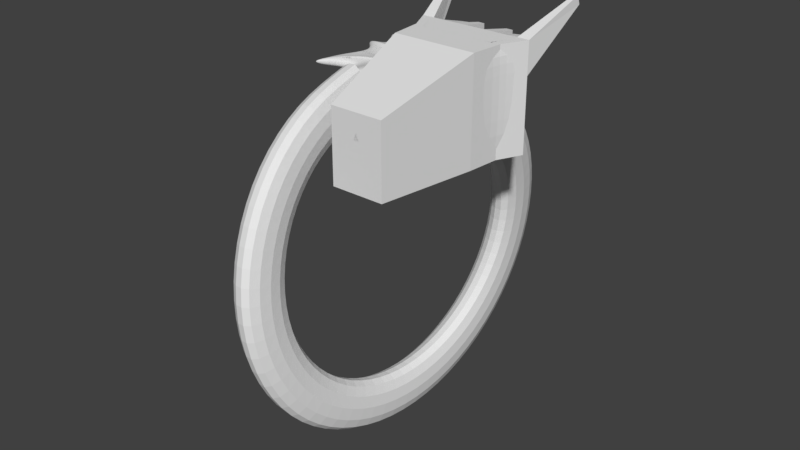 # Source: dragonring.blend  (saved by Blender 2.79.0; exported with 4.5.12 LTS)
import bpy
from mathutils import Matrix  # noqa: F401  (used for matrix-valued properties, if any)

bpy.ops.wm.read_factory_settings(use_empty=True)
scene = bpy.context.scene
scene.name = 'Scene'

# ---- collections
col_collection_1 = bpy.data.collections.new('Collection 1'); scene.collection.children.link(col_collection_1)

# ---- materials (node trees are filled in below, after node groups)
mat_material = bpy.data.materials.new('Material')
mat_material.alpha_threshold = 0.0
mat_material.use_transparent_shadow = False
mat_material.roughness = 0.5
mat_material.line_color = (0.0, 0.0, 0.0, 1.0)

# ---- material node trees

# ---- world
world_world = bpy.data.worlds.new('World'); scene.world = world_world
world_world.color = (0.05088, 0.05088, 0.05088)
world_world.use_sun_shadow = False
world_world.sun_shadow_jitter_overblur = 0.0
world_world.cycles.sampling_method = 'MANUAL'

# ---- meshes
me_cube_003 = bpy.data.meshes.new('Cube.003')
me_cube_003.from_pydata([(-1.909, -0.1293, 0.01922), (-1.909, -0.1293, 2.019), (-2.657, 1.801, 0.1274), (-2.657, 1.801, 3.383), (-0.07173, 0.2783, -2.888), (-0.07173, 0.2578, 1.962), (-0.06107, 1.767, -1.437), (-0.06414, 1.801, 1.858), (-2.657, 1.801, 0.1274), (-2.657, 1.874, 3.342), (-0.06414, 1.798, -1.439), (-0.06966, 1.838, 1.818), (-2.58, 3.289, 0.1188), (-2.58, 3.289, 3.294), (0.2298, 3.268, -0.2089), (0.2298, 3.289, 1.903), (-1.842, 5.09, 0.1091), (-1.842, 5.09, 3.392), (0.5767, 4.14, 0.1091), (0.5767, 4.14, 1.854), (-0.3834, 5.963, 0.3525), (-0.3834, 5.963, 3.668), (1.099, 5.381, 0.3525), (1.099, 5.381, 1.716), (2.209, 7.336, 0.8215), (2.209, 7.336, 0.9217), (2.352, 7.28, 0.8215), (2.352, 7.28, 0.9217), (-3.871, -1.529, 0.3102), (-3.871, -1.529, 2.31), (-3.796, 2.343, 0.1274), (-3.796, 2.343, 1.858), (-3.796, 2.343, 0.1274), (-3.796, 2.343, 1.818), (-3.72, 3.831, 0.1188), (-3.72, 3.831, 1.903), (-2.981, 5.632, 0.1091), (-2.981, 5.632, 1.854), (-1.523, 6.505, 0.3525), (-1.523, 6.505, 1.716), (2.114, 7.375, 0.8956), (2.114, 7.375, 0.9958), (0.8347, 4.753, 0.2293), (0.8347, 4.753, 1.6), (-1.122, 5.521, 0.2293), (-1.122, 5.521, 1.6), (-1.326, 5.652, 0.2897), (-1.326, 5.652, 1.66), (0.4033, 3.715, 1.877), (-2.211, 4.189, 1.877), (-2.211, 4.189, 0.114), (0.4033, 3.715, 0.114), (-2.379, 4.265, 1.946), (-2.379, 4.265, 0.1826), (0.08285, 2.545, 1.884), (-2.618, 2.545, 1.884), (-2.618, 2.545, 0.1231), (0.08285, 2.533, -0.824), (-2.732, 2.602, 1.956), (-2.732, 2.602, 0.1945), (-2.328, 0.9006, 0.06369), (-2.328, 0.9006, 1.909), (-0.03207, 0.9103, -2.252), (-0.03207, 0.9006, 1.909), (-3.623, -0.007785, 0.2764), (-3.623, -0.007785, 2.122), (-2.492, 1.351, 1.863), (-0.04811, 1.354, -1.845), (-2.868, 1.341, 1.945), (-2.492, 1.351, 0.09554), (-0.04811, 1.351, 1.863), (-2.868, 1.341, 0.1772), (-2.63, 1.728, 3.102), (-0.06154, 1.726, -1.505), (-3.645, 2.18, 1.838), (-2.63, 1.728, 0.1222), (-0.06154, 1.728, 1.825), (-3.645, 2.18, 0.1355), (0.2156, 3.217, 1.945), (0.2156, 3.197, -0.2683), (-2.584, 3.217, 3.201), (-2.584, 3.217, 0.1192), (-3.624, 3.713, 1.952), (-3.624, 3.713, 0.1261), (-2.55, 3.363, 3.223), (-2.55, 3.363, 0.1184), (-3.611, 3.867, 1.951), (-3.611, 3.867, 0.124), (0.2439, 3.324, 1.945), (0.2439, 3.302, -0.1804), (0.5635, 4.108, 1.809), (0.5635, 4.108, 0.1095), (-1.87, 5.021, 3.231), (-1.87, 5.021, 0.1095), (-2.936, 5.528, 1.814), (-2.936, 5.528, 0.1147), (0.6002, 4.196, 1.785), (-1.777, 5.129, 3.184), (-2.831, 5.633, 1.79), (0.6002, 4.196, 0.1201), (-1.777, 5.129, 0.1201), (-2.831, 5.633, 0.1256), (1.064, 5.297, 0.336), (-0.4819, 5.904, 0.336), (-1.496, 6.391, 0.3441), (1.064, 5.297, 1.419), (-0.4819, 5.904, 3.11), (-1.496, 6.391, 1.427), (1.142, 5.447, 1.375), (-0.2936, 6.01, 3.258), (-0.2936, 6.01, 0.3687), (1.142, 5.447, 0.3687), (-1.397, 6.535, 1.377), (-1.397, 6.535, 0.3713), (-2.1, 0.3394, 0.03946), (-0.05368, 0.5503, 1.938), (-3.758, -0.8369, 0.2948), (-2.1, 0.3394, 3.092), (-0.05368, 0.566, -2.598), (-3.846, -1.431, 2.224), (-2.063, 0.25, 0.03559), (-0.05713, 0.4945, 1.942), (-3.78, -0.9691, 0.2977), (-2.063, 0.25, 2.719), (-0.05713, 0.5111, -2.653), (-3.851, -1.45, 2.241), (-2.123, 0.3966, 2.627), (-0.05148, 0.601, -2.563), (-3.832, -1.38, 2.214), (-2.123, 0.3966, 0.04192), (-0.05148, 0.586, 1.935), (-3.744, -0.7525, 0.2929), (-1.725, -2.327, -4.712), (-1.697, -2.339, 3.282), (-0.1746, -2.322, 7.528), (-0.1658, -2.324, -8.901)], [], [(3, 9, 33, 31), (3, 7, 11, 9), (124, 121, 5, 4), (5, 1, 133, 134), (120, 124, 4, 0), (121, 123, 1, 5), (80, 78, 15, 13), (72, 3, 31, 74), (7, 6, 10, 11), (6, 2, 8, 10), (92, 90, 19, 17), (0, 1, 29, 28), (78, 79, 14, 15), (79, 81, 12, 14), (105, 102, 22, 23), (120, 0, 28, 122), (90, 91, 18, 19), (91, 93, 16, 18), (109, 108, 27, 25), (102, 103, 20, 22), (106, 105, 23, 21), (25, 24, 40, 41), (24, 25, 27, 26), (106, 21, 39, 107), (108, 111, 26, 27), (111, 110, 24, 26), (77, 74, 31, 30), (30, 31, 33, 32), (83, 82, 35, 34), (95, 94, 37, 36), (104, 107, 39, 38), (113, 112, 41, 40), (80, 13, 35, 82), (8, 2, 30, 32), (92, 17, 37, 94), (56, 8, 32, 59), (85, 12, 34, 87), (109, 25, 41, 112), (100, 16, 36, 101), (110, 20, 38, 113), (103, 44, 46, 104), (101, 98, 47, 46), (97, 45, 47, 98), (97, 96, 43, 45), (99, 100, 44, 42), (96, 99, 42, 43), (93, 50, 53, 95), (84, 49, 52, 86), (87, 86, 52, 53), (89, 85, 50, 51), (88, 89, 51, 48), (84, 88, 48, 49), (81, 56, 59, 83), (9, 55, 58, 33), (32, 33, 58, 59), (10, 8, 56, 57), (11, 10, 57, 54), (9, 11, 54, 55), (131, 128, 65, 64), (69, 60, 64, 71), (126, 61, 65, 128), (70, 66, 61, 63), (69, 67, 62, 60), (67, 70, 63, 62), (73, 76, 70, 67), (75, 73, 67, 69), (76, 72, 66, 70), (75, 69, 71, 77), (64, 65, 68, 71), (61, 66, 68, 65), (2, 75, 77, 30), (7, 3, 72, 76), (2, 6, 73, 75), (6, 7, 76, 73), (71, 68, 74, 77), (66, 72, 74, 68), (12, 81, 83, 34), (55, 80, 82, 58), (59, 58, 82, 83), (57, 56, 81, 79), (54, 57, 79, 78), (55, 54, 78, 80), (13, 15, 88, 84), (15, 14, 89, 88), (14, 12, 85, 89), (34, 35, 86, 87), (13, 84, 86, 35), (50, 85, 87, 53), (16, 93, 95, 36), (49, 92, 94, 52), (53, 52, 94, 95), (51, 50, 93, 91), (48, 51, 91, 90), (49, 48, 90, 92), (19, 18, 99, 96), (18, 16, 100, 99), (17, 19, 96, 97), (17, 97, 98, 37), (36, 37, 98, 101), (44, 100, 101, 46), (20, 103, 104, 38), (46, 47, 107, 104), (45, 106, 107, 47), (45, 43, 105, 106), (42, 44, 103, 102), (43, 42, 102, 105), (24, 110, 113, 40), (21, 109, 112, 39), (38, 39, 112, 113), (22, 20, 110, 111), (23, 22, 111, 108), (21, 23, 108, 109), (123, 117, 119, 125), (122, 125, 119, 116), (129, 114, 116, 131), (130, 126, 117, 115), (129, 127, 118, 114), (127, 130, 115, 118), (28, 29, 125, 122), (1, 123, 125, 29), (114, 120, 122, 116), (115, 117, 123, 121), (114, 118, 124, 120), (118, 115, 121, 124), (62, 63, 130, 127), (60, 62, 127, 129), (63, 61, 126, 130), (60, 129, 131, 64), (117, 126, 128, 119), (116, 119, 128, 131), (135, 134, 133, 132), (4, 5, 134, 135), (1, 0, 132, 133), (0, 4, 135, 132)])
me_cube_003.use_remesh_preserve_volume = False
me_cube_003.use_remesh_preserve_attributes = False
me_cube_003.use_mirror_vertex_groups = False
me_cube_003.update()
me_cube = bpy.data.meshes.new('Cube')
me_cube.from_pydata([(-0.1152, 0.1224, 0.1432), (-0.1123, -2.058, 0.1432), (-1.593, -2.058, 0.1432), (-1.004, 0.1224, 0.1432), (-0.1152, 0.1224, 1.44), (-0.1123, -2.058, 2.031), (-1.593, -2.058, 2.031), (-1.004, 0.1224, 1.44), (-0.1123, -2.777, 0.1432), (-1.71, -2.777, 0.1432), (-0.1123, -2.777, 2.031), (-1.71, -2.777, 2.031), (-0.1123, -3.329, 0.1432), (-2.162, -3.329, 0.1432), (-0.1123, -3.329, 2.031), (-2.162, -3.329, 2.031), (-0.8055, 0.1224, 0.1432), (-1.262, -2.058, 0.1432), (-0.8055, 0.1224, 1.44), (-1.262, -2.058, 2.031), (-1.353, -2.777, 0.1432), (-1.353, -2.777, 2.031), (-1.704, -3.329, 0.1432), (-1.704, -3.329, 2.031), (-0.1152, 0.1224, 1.096), (-0.1123, -2.058, 1.459), (-1.593, -2.058, 1.459), (-1.004, 0.1224, 1.096), (-0.1123, -2.777, 1.459), (-1.71, -2.777, 1.459), (-0.1123, -3.329, 1.459), (-2.162, -3.329, 1.459), (-1.704, -3.329, 1.459), (-0.8055, 0.1224, 1.096), (-2.162, -3.329, 2.031), (-1.704, -3.329, 2.031), (-2.162, -3.329, 1.459), (-1.704, -3.329, 1.459), (-2.552, -4.588, 2.538), (-2.418, -4.612, 2.548), (-2.552, -4.656, 2.381), (-2.418, -4.681, 2.391), (-0.4097, 0.1224, 0.1432), (-0.6398, 0.1224, 0.1432), (-0.6028, -2.058, 0.1432), (-0.986, -2.058, 0.1432), (-0.4097, 0.1224, 1.44), (-0.6398, 0.1224, 1.44), (-0.6028, -2.058, 2.031), (-0.986, -2.058, 2.031), (-0.6416, -2.777, 0.1432), (-1.055, -2.777, 0.1432), (-0.6416, -2.777, 2.031), (-1.055, -2.777, 2.031), (-0.7912, -3.329, 0.1432), (-1.322, -3.329, 0.1432), (-0.7912, -3.329, 2.031), (-1.322, -3.329, 2.031), (-0.4097, 0.1224, 1.096), (-0.6398, 0.1224, 1.096), (-0.7912, -3.329, 1.459), (-1.322, -3.329, 1.459), (-1.704, -3.329, 2.031), (-1.704, -3.329, 1.459), (-1.704, -3.329, 2.031), (-1.704, -3.329, 1.459), (-1.322, -3.329, 2.031), (-1.322, -3.329, 1.459), (-1.14, -4.038, 1.875), (-1.378, -4.002, 1.875), (-1.14, -4.038, 1.615), (-1.378, -4.002, 1.615), (-0.2294, 0.1224, 0.1432), (-0.3024, -2.058, 0.1432), (-0.2294, 0.1224, 1.44), (-0.3024, -2.058, 2.031), (-0.3175, -2.777, 0.1432), (-0.3175, -2.777, 2.031), (-0.3755, -3.329, 0.1432), (-0.3755, -3.329, 2.031), (-0.2294, 0.1224, 1.096), (-0.3755, -3.329, 1.459), (-0.4569, -4.026, 1.919), (-0.7098, -4.026, 1.919), (-0.4569, -4.026, 1.571), (-0.7098, -4.026, 1.571)], [], [(16, 17, 2, 3), (18, 7, 6, 19), (24, 4, 5, 25), (73, 1, 8, 76), (26, 6, 7, 27), (33, 16, 3, 27), (29, 9, 13, 31), (19, 6, 11, 21), (26, 2, 9, 29), (25, 5, 10, 28), (15, 31, 36, 34), (76, 8, 12, 78), (21, 11, 15, 23), (28, 10, 14, 30), (53, 21, 23, 57), (9, 20, 22, 13), (35, 37, 65, 64), (49, 19, 21, 53), (59, 43, 16, 33), (2, 17, 20, 9), (47, 18, 19, 49), (43, 45, 17, 16), (47, 59, 33, 18), (55, 61, 32, 22), (8, 28, 30, 12), (22, 32, 31, 13), (1, 25, 28, 8), (6, 26, 29, 11), (11, 29, 31, 15), (18, 33, 27, 7), (2, 26, 27, 3), (0, 24, 25, 1), (37, 35, 39, 41), (23, 15, 34, 35), (32, 61, 67, 63), (31, 32, 37, 36), (41, 39, 38, 40), (34, 36, 40, 38), (36, 37, 41, 40), (35, 34, 38, 39), (78, 81, 60, 54), (54, 60, 61, 55), (74, 80, 58, 46), (46, 58, 59, 47), (72, 73, 44, 42), (42, 44, 45, 43), (74, 46, 48, 75), (46, 47, 49, 48), (80, 72, 42, 58), (58, 42, 43, 59), (75, 48, 52, 77), (48, 49, 53, 52), (60, 81, 84, 85), (61, 60, 70, 71), (77, 52, 56, 79), (52, 53, 57, 56), (20, 51, 55, 22), (51, 50, 54, 55), (17, 45, 51, 20), (45, 44, 50, 51), (67, 66, 62, 63), (63, 62, 64, 65), (37, 32, 63, 65), (61, 57, 66, 67), (23, 35, 64, 62), (57, 23, 62, 66), (70, 68, 69, 71), (56, 57, 69, 68), (57, 61, 71, 69), (60, 56, 68, 70), (10, 77, 79, 14), (30, 14, 79, 81), (5, 75, 77, 10), (24, 0, 72, 80), (4, 74, 75, 5), (0, 1, 73, 72), (4, 24, 80, 74), (12, 30, 81, 78), (50, 76, 78, 54), (44, 73, 76, 50), (84, 82, 83, 85), (81, 79, 82, 84), (79, 56, 83, 82), (56, 60, 85, 83)])
_k = {(0, 1): 1.0, (4, 24): 1.0, (5, 25): 1.0, (4, 5): 1.0, (10, 28): 1.0, (1, 8): 1.0, (5, 10): 1.0, (8, 12): 1.0, (10, 14): 1.0, (0, 24): 1.0, (1, 25): 1.0, (8, 28): 1.0}
me_cube.attributes.new('crease_edge', 'FLOAT', 'EDGE').data.foreach_set('value', [_k.get((min(e.vertices), max(e.vertices)), 0.0) for e in me_cube.edges])
me_cube.materials.append(mat_material)
me_cube.use_remesh_preserve_volume = False
me_cube.use_remesh_preserve_attributes = False
me_cube.use_mirror_vertex_groups = False
me_cube.update()
me_circle = bpy.data.meshes.new('Circle')
me_circle.from_pydata([(7.404, -6.27e-08, 0.03228), (4.536, -6.27e-08, 0.03228), (6.674, 6.27e-08, 1.467), (5.266, 6.27e-08, 1.467)], [], [(3, 2, 0, 1)])
me_circle.use_remesh_preserve_volume = False
me_circle.use_remesh_preserve_attributes = False
me_circle.use_mirror_vertex_groups = False
me_circle.update()

# ---- objects
ob_wing = bpy.data.objects.new('wing', me_cube_003)
ob_head = bpy.data.objects.new('head', me_cube)
ob_ring = bpy.data.objects.new('ring', me_circle)

# ---- transforms, parenting, visibility, modifiers, constraints
ob_wing.location = (0.0899, -1.238, 0.2468)
ob_wing.scale = (0.2858, 0.2858, 0.05359)
ob_wing.lineart.crease_threshold = 0.0
_m = ob_wing.modifiers.new('Subsurf', 'SUBSURF')
_m.uv_smooth = 'PRESERVE_CORNERS'
_m.levels = 3
_m.render_levels = 5
_m.show_only_control_edges = False
ob_head.location = (1.241, -3.25, -0.3444)
ob_head.rotation_euler = (0.0, -0.0, -3.146)
ob_head.scale = (0.3454, 0.5868, 0.7277)
ob_head.lock_rotations_4d = False
ob_head.empty_display_type = 'ARROWS'
ob_head.hide_viewport = True
ob_head.lineart.crease_threshold = 0.0
_m = ob_head.modifiers.new('Mirror', 'MIRROR')
_m.merge_threshold = 0.5
ob_ring.location = (1.501, -1.909, -1.822)
ob_ring.rotation_euler = (0.0, -1.571, 0.0)
ob_ring.scale = (0.343, 0.343, 0.343)
ob_ring.lineart.crease_threshold = 0.0
_m = ob_ring.modifiers.new('Screw', 'SCREW')
_m.screw_offset = 4.0
_m = ob_ring.modifiers.new('Boolean', 'BOOLEAN')
_m.object = ob_wing
_m.operation = 'UNION'
_m.double_threshold = 0.1
_m.solver = 'FAST'
_m = ob_ring.modifiers.new('Boolean.001', 'BOOLEAN')
_m.object = ob_head
_m.operation = 'UNION'
_m.solver = 'FAST'
_m = ob_ring.modifiers.new('Subsurf', 'SUBSURF')
_m.uv_smooth = 'PRESERVE_CORNERS'
_m.quality = 2
_m.levels = 2
_m.show_only_control_edges = False

# ---- collection membership
col_collection_1.objects.link(ob_wing)
col_collection_1.objects.link(ob_head)
col_collection_1.objects.link(ob_ring)

# ---- scene / render settings (as saved in the file)
scene.frame_start = 1; scene.frame_end = 250; scene.frame_set(1)
scene.render.engine = 'BLENDER_EEVEE_NEXT'
scene.render.resolution_percentage = 50
scene.render.dither_intensity = 0.0
scene.cycles.use_denoising = False
scene.cycles.samples = 128
scene.cycles.sampling_pattern = 'TABULATED_SOBOL'
scene.cycles.use_adaptive_sampling = False
scene.cycles.use_light_tree = False
scene.cycles.blur_glossy = 0.0
scene.cycles.sample_clamp_indirect = 0.0
scene.view_settings.view_transform = 'Standard'
bpy.context.view_layer.update()

# ---- added for rendering (the .blend has no active camera and no usable light): camera, sun
cam_auto = bpy.data.cameras.new('AutoCamera')
cam_auto.lens = 50.0
cam_auto.sensor_width = 36.0
cam_auto.clip_end = 1000.0
ob_auto_camera = bpy.data.objects.new('AutoCamera', cam_auto)
scene.collection.objects.link(ob_auto_camera)
ob_auto_camera.location = (8.44641, -11.2545, 4.88437)
ob_auto_camera.rotation_euler = (1.09748, -7.21219e-08, 0.694738)
scene.camera = ob_auto_camera
light_auto_sun = bpy.data.lights.new('AutoSun', 'SUN')
light_auto_sun.energy = 3.0
light_auto_sun.angle = 0.0523599
ob_auto_sun = bpy.data.objects.new('AutoSun', light_auto_sun)
scene.collection.objects.link(ob_auto_sun)
ob_auto_sun.rotation_euler = (0.872665, 0.174533, 0.523599)
bpy.context.view_layer.update()
